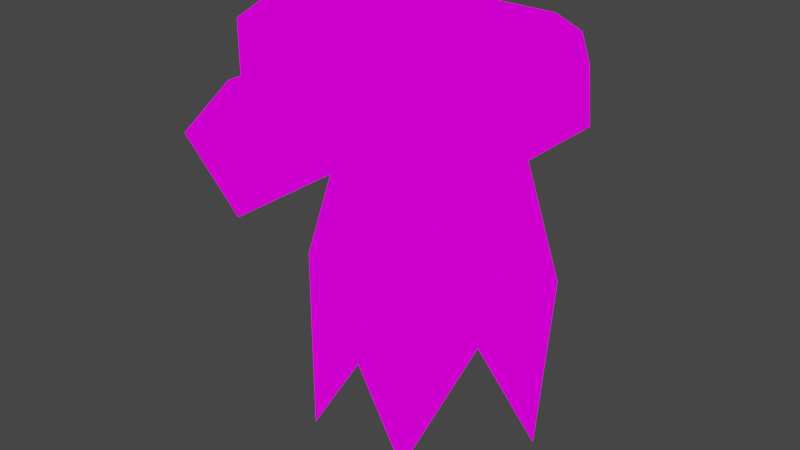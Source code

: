 # Source: blend.blend  (saved by Blender 3.1.7; exported with 4.5.12 LTS)
import bpy
from mathutils import Matrix  # noqa: F401  (used for matrix-valued properties, if any)

bpy.ops.wm.read_factory_settings(use_empty=True)
scene = bpy.context.scene
scene.name = 'Scene'

# ---- collections
col_collection = bpy.data.collections.new('Collection'); scene.collection.children.link(col_collection)

# ---- images (referenced by path relative to the original .blend; pixels are not part of the script)
import os
ASSET_DIR = os.environ.get("B2B_ASSET_DIR", "")  # directory of the original .blend (textures are referenced by path, not embedded)
HERE = os.path.dirname(os.path.abspath(__file__))  # packed textures are extracted next to this script under _unpacked/

def load_image(name, relpath, width, height, colorspace="sRGB"):
    """Load a texture the original file referenced (path relative to the .blend, or extracted next to this script)."""
    p = next((c for c in (os.path.join(HERE, relpath), os.path.join(ASSET_DIR, relpath)) if relpath and os.path.exists(c)), "")
    if p:
        img = bpy.data.images.load(p, check_existing=True)
        img.name = name
    else:  # same state as the original file: an image datablock whose file is absent (Cycles renders it pink)
        img = bpy.data.images.new(name, width, height)
        img.source = "FILE"
        img.filepath = "//" + (relpath or name)
    img.colorspace_settings.name = colorspace
    return img
img_2_png = load_image('ножки 2.png', 'ножки 2.png', 1024, 1024, 'sRGB')
img_2_png_1 = load_image('турель 2.png', 'турель 2.png', 1024, 1024, 'sRGB')

# ---- materials (node trees are filled in below, after node groups)
mat_008 = bpy.data.materials.new('Материал.008')
mat_008.use_transparent_shadow = False
mat_007 = bpy.data.materials.new('Материал.007')
mat_007.use_transparent_shadow = False

# ---- material node trees
mat_008.use_nodes = True; mat_008.node_tree.nodes.clear()
_N = mat_008.node_tree.nodes; _L = mat_008.node_tree.links
n0 = _N.new('ShaderNodeOutputMaterial'); n0.name = 'Material Output'; n0.location = (300, 300)
n1 = _N.new('ShaderNodeEmission'); n1.name = 'Излучение'; n1.location = (10, 300)
n2 = _N.new('ShaderNodeTexImage'); n2.name = 'Изображение-текстура'; n2.location = (-280, 280)
n2.image = img_2_png
n2.interpolation = 'Closest'
_L.new(n1.outputs[0], n0.inputs[0])
_L.new(n2.outputs[0], n1.inputs[0])
n0.is_active_output = True
mat_007.use_nodes = True; mat_007.node_tree.nodes.clear()
_N = mat_007.node_tree.nodes; _L = mat_007.node_tree.links
n0 = _N.new('ShaderNodeOutputMaterial'); n0.name = 'Material Output'; n0.location = (300, 300)
n1 = _N.new('ShaderNodeEmission'); n1.name = 'Излучение'; n1.location = (10, 300)
n2 = _N.new('ShaderNodeTexImage'); n2.name = 'Изображение-текстура'; n2.location = (-280, 280)
n2.image = img_2_png_1
n2.interpolation = 'Closest'
_L.new(n1.outputs[0], n0.inputs[0])
_L.new(n2.outputs[0], n1.inputs[0])
n0.is_active_output = True

# ---- world
world_world = bpy.data.worlds.new('World'); scene.world = world_world
world_world.use_nodes = True; world_world.node_tree.nodes.clear()
_N = world_world.node_tree.nodes; _L = world_world.node_tree.links
n0 = _N.new('ShaderNodeOutputWorld'); n0.name = 'World Output'; n0.location = (300, 300)
n1 = _N.new('ShaderNodeBackground'); n1.name = 'Background'; n1.location = (10, 300)
n1.inputs[0].default_value = (0.05088, 0.05088, 0.05088, 1.0)
_L.new(n1.outputs[0], n0.inputs[0])
n0.is_active_output = True
world_world.color = (0.05088, 0.05088, 0.05088)
world_world.use_sun_shadow = False
world_world.sun_shadow_jitter_overblur = 0.0

# ---- meshes
me_005 = bpy.data.meshes.new('Цилиндр.005')
me_005.from_pydata([(0.0, 0.05447, 0.0), (0.04669, 0.02334, 0.0), (0.04669, -0.02334, 0.0), (0.0, -0.05447, 0.0), (-0.04669, -0.02334, 0.0), (-0.04669, 0.02334, 0.0), (0.0, 0.0, 0.0), (-0.05447, 0.0, -0.06225), (0.02334, -0.04669, -0.06225), (-0.02334, 0.04669, -0.06225), (0.02334, 0.04669, -0.06225), (-0.02334, -0.04669, -0.06225), (0.05447, 0.0, -0.06225), (0.0, 0.03112, 0.06225), (0.03112, 0.01556, 0.06225), (0.03112, -0.01556, 0.06225), (0.0, -0.03112, 0.06225), (-0.03112, -0.01556, 0.06225), (-0.03112, 0.01556, 0.06225), (0.0, 0.0, 0.07003)], [], [(0, 6, 9), (5, 6, 7), (4, 6, 11), (3, 6, 8), (2, 6, 12), (1, 6, 10), (7, 6, 4), (9, 6, 5), (8, 6, 2), (10, 6, 0), (11, 6, 3), (12, 6, 1), (12, 1, 2), (8, 2, 3), (11, 3, 4), (7, 4, 5), (9, 5, 0), (10, 0, 1), (4, 3, 16, 17), (2, 1, 14, 15), (1, 0, 13, 14), (5, 4, 17, 18), (3, 2, 15, 16), (0, 5, 18, 13), (19, 13, 18), (18, 17, 19), (16, 19, 17), (15, 19, 16), (14, 19, 15), (13, 19, 14)])
_uv = me_005.uv_layers.new(name='UVКарта')
_uv.uv.foreach_set('vector', [0.5234, 0.7305, 0.6758, 0.7305, 0.5234, 0.5508, 0.1914, 0.3398, 0.3359, 0.3398, 0.168, 0.1523, 0.1914, 0.3398, 0.3359, 0.3398, 0.2617, 0.1523, 0.8438, 0.7305, 0.9961, 0.7305, 0.8438, 0.5508, 0.4766, 0.3398, 0.3359, 0.3398, 0.5, 0.1523, 0.4766, 0.3398, 0.3359, 0.3398, 0.4062, 0.1523, 0.168, 0.1523, 0.3359, 0.3398, 0.1914, 0.3398, 0.2617, 0.1523, 0.3359, 0.3398, 0.1914, 0.3398, 0.4062, 0.1523, 0.3359, 0.3398, 0.4766, 0.3398, 0.5234, 0.5508, 0.3711, 0.7305, 0.5234, 0.7305, 0.8438, 0.5508, 0.6914, 0.7305, 0.8438, 0.7305, 0.5, 0.1523, 0.3359, 0.3398, 0.4766, 0.3398, 0.5898, 0.168, 0.6523, 0.3398, 0.5234, 0.3398, 0.4062, 0.1523, 0.4766, 0.3398, 0.3359, 0.3398, 0.2617, 0.1523, 0.3359, 0.3398, 0.1914, 0.3398, 0.7539, 0.168, 0.6875, 0.3398, 0.8164, 0.3398, 0.2617, 0.1523, 0.1914, 0.3398, 0.3359, 0.3398, 0.4062, 0.1523, 0.3359, 0.3398, 0.4766, 0.3398, 0.1914, 0.3398, 0.3359, 0.3398, 0.3359, 0.5273, 0.2383, 0.5273, 0.5234, 0.3398, 0.6523, 0.3398, 0.6328, 0.5117, 0.5469, 0.5117, 0.4766, 0.7578, 0.3359, 0.7578, 0.3359, 0.9453, 0.4297, 0.9453, 0.8164, 0.3398, 0.6875, 0.3398, 0.7109, 0.5117, 0.7969, 0.5117, 0.3359, 0.3398, 0.4766, 0.3398, 0.4297, 0.5273, 0.3359, 0.5273, 0.3359, 0.7578, 0.1914, 0.7578, 0.2383, 0.9453, 0.3359, 0.9453, 0.2656, 0.6406, 0.2656, 0.7266, 0.1797, 0.6836, 0.1797, 0.6836, 0.1797, 0.5977, 0.2656, 0.6406, 0.2656, 0.5547, 0.2656, 0.6406, 0.1797, 0.5977, 0.3516, 0.5977, 0.2656, 0.6406, 0.2656, 0.5547, 0.3516, 0.6836, 0.2656, 0.6406, 0.3516, 0.5977, 0.2656, 0.7266, 0.2656, 0.6406, 0.3516, 0.6836])
me_005.materials.append(mat_008)
me_005.use_remesh_fix_poles = True
me_005.use_remesh_preserve_attributes = False
me_005.use_paint_bone_selection = False
me_005.use_paint_mask = True
me_005.update()
me_x = bpy.data.meshes.new('Куб')
me_x.from_pydata([(-0.252, -0.252, -0.252), (-0.315, -0.378, 0.252), (0.252, -0.252, -0.252), (0.315, -0.378, 0.252), (0.378, -0.441, 0.0), (-0.378, -0.441, 0.0), (-0.189, -0.441, 0.0), (0.189, -0.441, 0.0), (0.0, 0.441, 0.0), (0.0, -0.819, 0.189), (0.0, -0.819, -0.189), (0.189, -0.819, 0.0), (-0.189, -0.819, 0.0), (-0.252, 0.504, -0.063), (-0.252, 0.189, -0.252), (-0.189, 0.378, 0.126), (-0.315, -0.063, 0.252), (0.252, 0.504, -0.063), (0.252, 0.189, -0.252), (0.315, -0.063, 0.252), (0.189, 0.378, 0.126), (0.0, -0.441, 0.189), (-0.378, -0.441, 0.189), (0.378, -0.441, 0.189), (-0.315, 0.126, 0.189), (0.315, 0.126, 0.189), (-0.378, 0.063, 0.189), (-0.252, 0.441, 0.063), (0.378, 0.063, 0.189), (0.252, 0.441, 0.063), (0.0, -0.441, -0.189), (0.378, -0.441, -0.189), (-0.378, -0.441, -0.189), (0.378, 0.315, -0.189), (-0.378, 0.315, -0.189)], [], [(13, 27, 29, 17), (19, 16, 1, 3), (31, 4, 7, 30), (32, 5, 22, 26, 34), (33, 28, 23, 4, 31), (10, 8, 12), (30, 7, 11, 10), (7, 21, 9, 11), (5, 6, 21, 22), (6, 30, 10, 12), (6, 5, 32, 30), (21, 7, 4, 23), (21, 6, 12, 9), (8, 11, 9), (10, 11, 8), (9, 12, 8), (27, 13, 34, 26), (33, 34, 13, 17), (24, 25, 20, 15), (28, 33, 17, 29), (14, 18, 2, 0), (16, 19, 28, 26), (1, 16, 26, 22), (19, 3, 23, 28), (24, 15, 27, 26), (25, 24, 26, 28), (20, 25, 28, 29), (15, 20, 29, 27), (3, 1, 22, 21, 23), (18, 14, 34, 33), (14, 0, 32, 34), (2, 18, 33, 31), (0, 2, 31, 30, 32)])
_uv = me_x.uv_layers.new(name='UVКарта')
_uv.uv.foreach_set('vector', [0.576, 0.633, 0.621, 0.633, 0.621, 0.4529, 0.576, 0.4529, 0.4298, 0.28, 0.655, 0.28, 0.655, 0.3927, 0.4298, 0.3927, 0.7181, 0.8922, 0.7181, 0.8284, 0.782, 0.8284, 0.8458, 0.8922, 0.1004, 0.8082, 0.1653, 0.8082, 0.2301, 0.8082, 0.2301, 0.6353, 0.1004, 0.5489, 0.4088, 0.526, 0.5384, 0.6124, 0.5384, 0.7852, 0.4736, 0.7852, 0.4088, 0.7852, 0.782, 0.5799, 0.782, 0.07275, 0.858, 0.5799, 0.782, 0.4278, 0.7059, 0.4278, 0.7059, 0.5799, 0.782, 0.5799, 0.7059, 0.4278, 0.782, 0.4278, 0.782, 0.5799, 0.7059, 0.5799, 0.782, 0.7215, 0.782, 0.6576, 0.8458, 0.5938, 0.8458, 0.7215, 0.858, 0.4278, 0.782, 0.4278, 0.782, 0.5799, 0.858, 0.5799, 0.782, 0.6576, 0.782, 0.7215, 0.7181, 0.7215, 0.7181, 0.5938, 0.8458, 0.7645, 0.782, 0.8284, 0.7181, 0.8284, 0.7181, 0.7645, 0.782, 0.4278, 0.858, 0.4278, 0.858, 0.5799, 0.782, 0.5799, 0.782, 0.07275, 0.7059, 0.5799, 0.782, 0.5799, 0.782, 0.5799, 0.7059, 0.5799, 0.782, 0.07275, 0.782, 0.5799, 0.858, 0.5799, 0.782, 0.07275, 0.1869, 0.5057, 0.1437, 0.4841, 0.1004, 0.5489, 0.2301, 0.6353, 0.1011, 0.1693, 0.367, 0.1693, 0.3227, 0.1028, 0.1454, 0.1028, 0.655, 0.2125, 0.4298, 0.2125, 0.4748, 0.1224, 0.61, 0.1224, 0.5384, 0.6124, 0.4088, 0.526, 0.452, 0.4612, 0.4952, 0.4828, 0.3227, 0.2136, 0.1454, 0.2136, 0.1454, 0.3687, 0.3227, 0.3687, 0.655, 0.28, 0.4298, 0.28, 0.4073, 0.235, 0.6775, 0.235, 0.655, 0.3927, 0.655, 0.28, 0.6775, 0.235, 0.6775, 0.4152, 0.4298, 0.28, 0.4298, 0.3927, 0.4073, 0.4152, 0.4073, 0.235, 0.655, 0.2125, 0.61, 0.1224, 0.6325, 0.09986, 0.6775, 0.235, 0.4298, 0.2125, 0.655, 0.2125, 0.6775, 0.235, 0.4073, 0.235, 0.4748, 0.1224, 0.4298, 0.2125, 0.4073, 0.235, 0.4523, 0.09986, 0.61, 0.1224, 0.4748, 0.1224, 0.4523, 0.09986, 0.6325, 0.09986, 0.4298, 0.3927, 0.655, 0.3927, 0.6775, 0.4152, 0.5424, 0.4152, 0.4073, 0.4152, 0.1454, 0.2136, 0.3227, 0.2136, 0.367, 0.1693, 0.1011, 0.1693, 0.3227, 0.2136, 0.3227, 0.3687, 0.367, 0.4352, 0.367, 0.1693, 0.1454, 0.3687, 0.1454, 0.2136, 0.1011, 0.1693, 0.1011, 0.4352, 0.3227, 0.3687, 0.1454, 0.3687, 0.1011, 0.4352, 0.2341, 0.4352, 0.367, 0.4352])
me_x.materials.append(mat_007)
me_x.use_remesh_fix_poles = True
me_x.use_remesh_preserve_attributes = False
me_x.update()

# ---- objects
ob_x = bpy.data.objects.new('ножки', me_005)
ob_x_1 = bpy.data.objects.new('турель', me_x)

# ---- transforms, parenting, visibility, modifiers, constraints
ob_x.location = (0.0, 0.0, 0.0)
ob_x.scale = (8.097, 8.097, 8.097)
ob_x_1.location = (0.0, 0.0, 0.693)

# ---- collection membership
col_collection.objects.link(ob_x)
col_collection.objects.link(ob_x_1)

# ---- scene / render settings (as saved in the file)
scene.frame_start = 1; scene.frame_end = 250; scene.frame_set(0)
scene.render.engine = 'BLENDER_EEVEE_NEXT'
scene.cycles.sampling_pattern = 'TABULATED_SOBOL'
scene.cycles.use_light_tree = False
scene.view_settings.view_transform = 'Filmic'
bpy.context.view_layer.update()

# ---- added for rendering (the .blend has no active camera): camera
cam_auto = bpy.data.cameras.new('AutoCamera')
cam_auto.lens = 50.0
cam_auto.sensor_width = 36.0
cam_auto.clip_end = 1000.0
ob_auto_camera = bpy.data.objects.new('AutoCamera', cam_auto)
scene.collection.objects.link(ob_auto_camera)
ob_auto_camera.location = (1.99038, -2.54596, 1.81281)
ob_auto_camera.rotation_euler = (1.09748, -7.21219e-08, 0.694738)
scene.camera = ob_auto_camera
bpy.context.view_layer.update()
